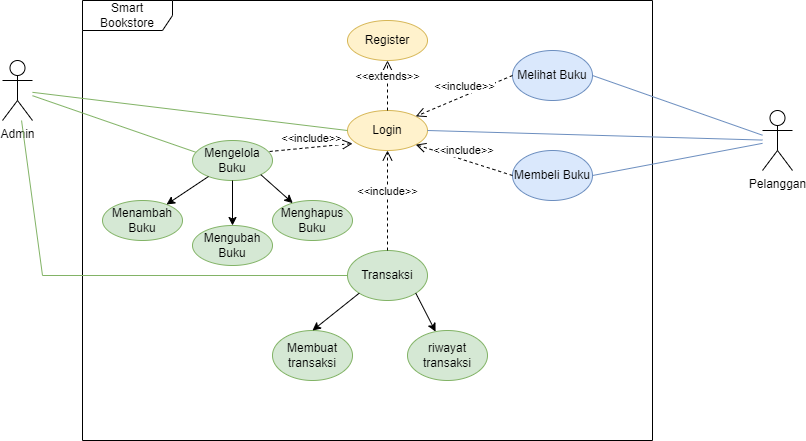

The diagram above was exported from draw.io. Its source (the exported page's mxGraphModel, read from the mxfile embedded in the PNG):
<mxGraphModel dx="880" dy="468" grid="1" gridSize="10" guides="1" tooltips="1" connect="1" arrows="1" fold="1" page="1" pageScale="1" pageWidth="850" pageHeight="1100" math="0" shadow="0">
  <root>
    <mxCell id="FKYWMXyeIm1Z5Bk54V7A-0" />
    <mxCell id="FKYWMXyeIm1Z5Bk54V7A-1" parent="FKYWMXyeIm1Z5Bk54V7A-0" />
    <mxCell id="FKYWMXyeIm1Z5Bk54V7A-2" value="Admin" style="shape=umlActor;verticalLabelPosition=bottom;verticalAlign=top;html=1;outlineConnect=0;" parent="FKYWMXyeIm1Z5Bk54V7A-1" vertex="1">
      <mxGeometry x="20" y="250" width="30" height="60" as="geometry" />
    </mxCell>
    <mxCell id="FKYWMXyeIm1Z5Bk54V7A-3" value="Pelanggan" style="shape=umlActor;verticalLabelPosition=bottom;verticalAlign=top;html=1;outlineConnect=0;" parent="FKYWMXyeIm1Z5Bk54V7A-1" vertex="1">
      <mxGeometry x="780" y="300" width="30" height="60" as="geometry" />
    </mxCell>
    <mxCell id="FKYWMXyeIm1Z5Bk54V7A-5" value="Smart Bookstore" style="shape=umlFrame;whiteSpace=wrap;html=1;pointerEvents=0;width=90;height=30;" parent="FKYWMXyeIm1Z5Bk54V7A-1" vertex="1">
      <mxGeometry x="100" y="190" width="570" height="440" as="geometry" />
    </mxCell>
    <mxCell id="FKYWMXyeIm1Z5Bk54V7A-10" value="Login" style="ellipse;whiteSpace=wrap;html=1;fillColor=#fff2cc;strokeColor=#d6b656;" parent="FKYWMXyeIm1Z5Bk54V7A-1" vertex="1">
      <mxGeometry x="365" y="300" width="80" height="40" as="geometry" />
    </mxCell>
    <mxCell id="FKYWMXyeIm1Z5Bk54V7A-12" value="" style="endArrow=none;html=1;rounded=0;exitX=0;exitY=0.5;exitDx=0;exitDy=0;fillColor=#d5e8d4;strokeColor=#82b366;" parent="FKYWMXyeIm1Z5Bk54V7A-1" source="FKYWMXyeIm1Z5Bk54V7A-10" target="FKYWMXyeIm1Z5Bk54V7A-2" edge="1">
      <mxGeometry width="50" height="50" relative="1" as="geometry">
        <mxPoint x="260" y="440" as="sourcePoint" />
        <mxPoint x="310" y="390" as="targetPoint" />
      </mxGeometry>
    </mxCell>
    <mxCell id="FKYWMXyeIm1Z5Bk54V7A-14" value="" style="endArrow=none;html=1;rounded=0;exitX=1;exitY=0.5;exitDx=0;exitDy=0;fillColor=#dae8fc;strokeColor=#6c8ebf;" parent="FKYWMXyeIm1Z5Bk54V7A-1" source="FKYWMXyeIm1Z5Bk54V7A-10" target="FKYWMXyeIm1Z5Bk54V7A-3" edge="1">
      <mxGeometry width="50" height="50" relative="1" as="geometry">
        <mxPoint x="440" y="380" as="sourcePoint" />
        <mxPoint x="490" y="330" as="targetPoint" />
      </mxGeometry>
    </mxCell>
    <mxCell id="FKYWMXyeIm1Z5Bk54V7A-15" value="Mengelola Buku" style="ellipse;whiteSpace=wrap;html=1;fillColor=#d5e8d4;strokeColor=#82b366;" parent="FKYWMXyeIm1Z5Bk54V7A-1" vertex="1">
      <mxGeometry x="210" y="330" width="80" height="40" as="geometry" />
    </mxCell>
    <mxCell id="FKYWMXyeIm1Z5Bk54V7A-17" value="Menambah Buku" style="ellipse;whiteSpace=wrap;html=1;fillColor=#d5e8d4;strokeColor=#82b366;" parent="FKYWMXyeIm1Z5Bk54V7A-1" vertex="1">
      <mxGeometry x="120" y="390" width="80" height="40" as="geometry" />
    </mxCell>
    <mxCell id="FKYWMXyeIm1Z5Bk54V7A-19" value="Mengubah Buku" style="ellipse;whiteSpace=wrap;html=1;fillColor=#d5e8d4;strokeColor=#82b366;" parent="FKYWMXyeIm1Z5Bk54V7A-1" vertex="1">
      <mxGeometry x="210" y="415" width="80" height="40" as="geometry" />
    </mxCell>
    <mxCell id="FKYWMXyeIm1Z5Bk54V7A-20" value="" style="endArrow=none;html=1;rounded=0;entryX=0.039;entryY=0.292;entryDx=0;entryDy=0;entryPerimeter=0;fillColor=#d5e8d4;strokeColor=#82b366;" parent="FKYWMXyeIm1Z5Bk54V7A-1" source="FKYWMXyeIm1Z5Bk54V7A-2" target="FKYWMXyeIm1Z5Bk54V7A-15" edge="1">
      <mxGeometry width="50" height="50" relative="1" as="geometry">
        <mxPoint x="440" y="380" as="sourcePoint" />
        <mxPoint x="490" y="330" as="targetPoint" />
      </mxGeometry>
    </mxCell>
    <mxCell id="FKYWMXyeIm1Z5Bk54V7A-22" value="Melihat Buku" style="ellipse;whiteSpace=wrap;html=1;fillColor=#dae8fc;strokeColor=#6c8ebf;" parent="FKYWMXyeIm1Z5Bk54V7A-1" vertex="1">
      <mxGeometry x="530" y="240" width="80" height="50" as="geometry" />
    </mxCell>
    <mxCell id="FKYWMXyeIm1Z5Bk54V7A-23" value="" style="endArrow=none;html=1;rounded=0;exitX=1;exitY=0.5;exitDx=0;exitDy=0;fillColor=#dae8fc;strokeColor=#6c8ebf;" parent="FKYWMXyeIm1Z5Bk54V7A-1" source="FKYWMXyeIm1Z5Bk54V7A-22" target="FKYWMXyeIm1Z5Bk54V7A-3" edge="1">
      <mxGeometry width="50" height="50" relative="1" as="geometry">
        <mxPoint x="455" y="170" as="sourcePoint" />
        <mxPoint x="780" y="208" as="targetPoint" />
      </mxGeometry>
    </mxCell>
    <mxCell id="FKYWMXyeIm1Z5Bk54V7A-24" value="Membeli Buku" style="ellipse;whiteSpace=wrap;html=1;fillColor=#dae8fc;strokeColor=#6c8ebf;" parent="FKYWMXyeIm1Z5Bk54V7A-1" vertex="1">
      <mxGeometry x="530" y="340" width="80" height="50" as="geometry" />
    </mxCell>
    <mxCell id="FKYWMXyeIm1Z5Bk54V7A-29" value="Transaksi" style="ellipse;whiteSpace=wrap;html=1;fillColor=#d5e8d4;strokeColor=#82b366;" parent="FKYWMXyeIm1Z5Bk54V7A-1" vertex="1">
      <mxGeometry x="365" y="440" width="80" height="50" as="geometry" />
    </mxCell>
    <mxCell id="FKYWMXyeIm1Z5Bk54V7A-30" value="" style="endArrow=none;html=1;rounded=0;exitX=1;exitY=0.5;exitDx=0;exitDy=0;fillColor=#dae8fc;strokeColor=#6c8ebf;" parent="FKYWMXyeIm1Z5Bk54V7A-1" source="FKYWMXyeIm1Z5Bk54V7A-24" target="FKYWMXyeIm1Z5Bk54V7A-3" edge="1">
      <mxGeometry width="50" height="50" relative="1" as="geometry">
        <mxPoint x="590" y="285" as="sourcePoint" />
        <mxPoint x="780" y="359" as="targetPoint" />
      </mxGeometry>
    </mxCell>
    <mxCell id="FKYWMXyeIm1Z5Bk54V7A-33" value="riwayat transaksi" style="ellipse;whiteSpace=wrap;html=1;fillColor=#d5e8d4;strokeColor=#82b366;" parent="FKYWMXyeIm1Z5Bk54V7A-1" vertex="1">
      <mxGeometry x="425" y="520" width="80" height="50" as="geometry" />
    </mxCell>
    <mxCell id="FKYWMXyeIm1Z5Bk54V7A-35" value="Menghapus Buku" style="ellipse;whiteSpace=wrap;html=1;fillColor=#d5e8d4;strokeColor=#82b366;" parent="FKYWMXyeIm1Z5Bk54V7A-1" vertex="1">
      <mxGeometry x="290" y="390" width="80" height="40" as="geometry" />
    </mxCell>
    <mxCell id="FKYWMXyeIm1Z5Bk54V7A-39" value="" style="endArrow=none;html=1;rounded=0;fillColor=#d5e8d4;strokeColor=#82b366;entryX=0;entryY=0.5;entryDx=0;entryDy=0;" parent="FKYWMXyeIm1Z5Bk54V7A-1" source="FKYWMXyeIm1Z5Bk54V7A-2" target="FKYWMXyeIm1Z5Bk54V7A-29" edge="1">
      <mxGeometry width="50" height="50" relative="1" as="geometry">
        <mxPoint x="60" y="240" as="sourcePoint" />
        <mxPoint x="490" y="330" as="targetPoint" />
        <Array as="points">
          <mxPoint x="60" y="465" />
        </Array>
      </mxGeometry>
    </mxCell>
    <mxCell id="a21FbGfg9hgKbvCPNNFZ-21" value="Membuat transaksi" style="ellipse;whiteSpace=wrap;html=1;fillColor=#d5e8d4;strokeColor=#82b366;" parent="FKYWMXyeIm1Z5Bk54V7A-1" vertex="1">
      <mxGeometry x="290" y="520" width="80" height="50" as="geometry" />
    </mxCell>
    <mxCell id="-DzkP-HbSZ48Omd6U9IV-2" value="&amp;lt;&amp;lt;include&amp;gt;&amp;gt;" style="html=1;verticalAlign=bottom;endArrow=open;dashed=1;endSize=8;curved=0;rounded=0;entryX=1;entryY=1;entryDx=0;entryDy=0;exitX=0;exitY=0.5;exitDx=0;exitDy=0;" parent="FKYWMXyeIm1Z5Bk54V7A-1" source="FKYWMXyeIm1Z5Bk54V7A-24" target="FKYWMXyeIm1Z5Bk54V7A-10" edge="1">
      <mxGeometry relative="1" as="geometry">
        <mxPoint x="610" y="440" as="sourcePoint" />
        <mxPoint x="530" y="440" as="targetPoint" />
      </mxGeometry>
    </mxCell>
    <mxCell id="-DzkP-HbSZ48Omd6U9IV-3" value="&amp;lt;&amp;lt;include&amp;gt;&amp;gt;" style="html=1;verticalAlign=bottom;endArrow=open;dashed=1;endSize=8;curved=0;rounded=0;entryX=0.063;entryY=0.825;entryDx=0;entryDy=0;exitX=0.963;exitY=0.275;exitDx=0;exitDy=0;exitPerimeter=0;entryPerimeter=0;" parent="FKYWMXyeIm1Z5Bk54V7A-1" source="FKYWMXyeIm1Z5Bk54V7A-15" target="FKYWMXyeIm1Z5Bk54V7A-10" edge="1">
      <mxGeometry relative="1" as="geometry">
        <mxPoint x="540" y="355" as="sourcePoint" />
        <mxPoint x="443" y="324" as="targetPoint" />
      </mxGeometry>
    </mxCell>
    <mxCell id="-DzkP-HbSZ48Omd6U9IV-4" value="&amp;lt;&amp;lt;include&amp;gt;&amp;gt;" style="html=1;verticalAlign=bottom;endArrow=open;dashed=1;endSize=8;curved=0;rounded=0;entryX=1;entryY=0;entryDx=0;entryDy=0;exitX=0;exitY=0.5;exitDx=0;exitDy=0;" parent="FKYWMXyeIm1Z5Bk54V7A-1" source="FKYWMXyeIm1Z5Bk54V7A-22" target="FKYWMXyeIm1Z5Bk54V7A-10" edge="1">
      <mxGeometry relative="1" as="geometry">
        <mxPoint x="550" y="365" as="sourcePoint" />
        <mxPoint x="453" y="334" as="targetPoint" />
      </mxGeometry>
    </mxCell>
    <mxCell id="-DzkP-HbSZ48Omd6U9IV-6" value="&amp;lt;&amp;lt;include&amp;gt;&amp;gt;" style="html=1;verticalAlign=bottom;endArrow=open;dashed=1;endSize=8;curved=0;rounded=0;exitX=0.5;exitY=0;exitDx=0;exitDy=0;entryX=0.5;entryY=1;entryDx=0;entryDy=0;" parent="FKYWMXyeIm1Z5Bk54V7A-1" source="FKYWMXyeIm1Z5Bk54V7A-29" target="FKYWMXyeIm1Z5Bk54V7A-10" edge="1">
      <mxGeometry relative="1" as="geometry">
        <mxPoint x="570" y="385" as="sourcePoint" />
        <mxPoint x="450" y="354" as="targetPoint" />
      </mxGeometry>
    </mxCell>
    <mxCell id="BCp2ffihFPGiXPV_KoyX-0" value="&amp;lt;&amp;lt;extends&amp;gt;&amp;gt;" style="html=1;verticalAlign=bottom;endArrow=open;dashed=1;endSize=8;curved=0;rounded=0;exitX=0.5;exitY=0;exitDx=0;exitDy=0;entryX=0.5;entryY=1;entryDx=0;entryDy=0;" parent="FKYWMXyeIm1Z5Bk54V7A-1" source="FKYWMXyeIm1Z5Bk54V7A-10" target="BCp2ffihFPGiXPV_KoyX-1" edge="1">
      <mxGeometry relative="1" as="geometry">
        <mxPoint x="540" y="275" as="sourcePoint" />
        <mxPoint x="450" y="270" as="targetPoint" />
      </mxGeometry>
    </mxCell>
    <mxCell id="BCp2ffihFPGiXPV_KoyX-1" value="Register" style="ellipse;whiteSpace=wrap;html=1;fillColor=#fff2cc;strokeColor=#d6b656;" parent="FKYWMXyeIm1Z5Bk54V7A-1" vertex="1">
      <mxGeometry x="365" y="210" width="80" height="40" as="geometry" />
    </mxCell>
    <mxCell id="zG5Tk43spZK19FJseowb-0" value="" style="endArrow=classic;html=1;rounded=0;" parent="FKYWMXyeIm1Z5Bk54V7A-1" source="FKYWMXyeIm1Z5Bk54V7A-15" target="FKYWMXyeIm1Z5Bk54V7A-17" edge="1">
      <mxGeometry width="50" height="50" relative="1" as="geometry">
        <mxPoint x="400" y="460" as="sourcePoint" />
        <mxPoint x="450" y="410" as="targetPoint" />
      </mxGeometry>
    </mxCell>
    <mxCell id="zG5Tk43spZK19FJseowb-1" value="" style="endArrow=classic;html=1;rounded=0;entryX=0.5;entryY=0;entryDx=0;entryDy=0;exitX=0.5;exitY=1;exitDx=0;exitDy=0;" parent="FKYWMXyeIm1Z5Bk54V7A-1" source="FKYWMXyeIm1Z5Bk54V7A-15" target="FKYWMXyeIm1Z5Bk54V7A-19" edge="1">
      <mxGeometry width="50" height="50" relative="1" as="geometry">
        <mxPoint x="238" y="367" as="sourcePoint" />
        <mxPoint x="195" y="399" as="targetPoint" />
      </mxGeometry>
    </mxCell>
    <mxCell id="zG5Tk43spZK19FJseowb-2" value="" style="endArrow=classic;html=1;rounded=0;exitX=1;exitY=1;exitDx=0;exitDy=0;" parent="FKYWMXyeIm1Z5Bk54V7A-1" source="FKYWMXyeIm1Z5Bk54V7A-15" target="FKYWMXyeIm1Z5Bk54V7A-35" edge="1">
      <mxGeometry width="50" height="50" relative="1" as="geometry">
        <mxPoint x="248" y="377" as="sourcePoint" />
        <mxPoint x="205" y="409" as="targetPoint" />
      </mxGeometry>
    </mxCell>
    <mxCell id="Mztrdq-mohW3S8UWhBro-0" value="" style="endArrow=classic;html=1;rounded=0;exitX=0;exitY=1;exitDx=0;exitDy=0;entryX=0.5;entryY=0;entryDx=0;entryDy=0;" parent="FKYWMXyeIm1Z5Bk54V7A-1" source="FKYWMXyeIm1Z5Bk54V7A-29" target="a21FbGfg9hgKbvCPNNFZ-21" edge="1">
      <mxGeometry width="50" height="50" relative="1" as="geometry">
        <mxPoint x="288" y="374" as="sourcePoint" />
        <mxPoint x="320" y="403" as="targetPoint" />
      </mxGeometry>
    </mxCell>
    <mxCell id="Mztrdq-mohW3S8UWhBro-1" value="" style="endArrow=classic;html=1;rounded=0;exitX=1;exitY=1;exitDx=0;exitDy=0;" parent="FKYWMXyeIm1Z5Bk54V7A-1" source="FKYWMXyeIm1Z5Bk54V7A-29" target="FKYWMXyeIm1Z5Bk54V7A-33" edge="1">
      <mxGeometry width="50" height="50" relative="1" as="geometry">
        <mxPoint x="387" y="493" as="sourcePoint" />
        <mxPoint x="340" y="530" as="targetPoint" />
      </mxGeometry>
    </mxCell>
  </root>
</mxGraphModel>